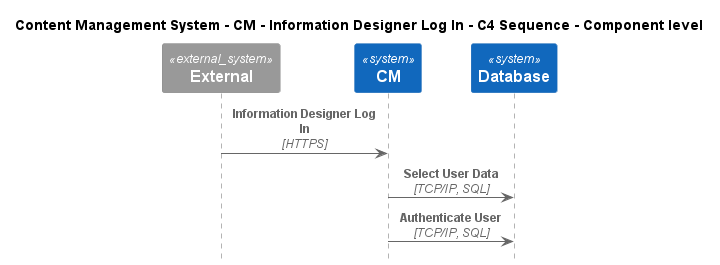

The diagram above was rendered by PlantUML. Its source (embedded in the PNG):
@startuml
!include ..\..\..\..\..\.c4s\C4_Sequence.puml

title Content Management System - CM - Information Designer Log In - C4 Sequence - Component level

System_Ext(C4InterFlow.SoftwareSystems.ExternalSystem, "External", "")
System(ContentManagementSystem.SoftwareSystems.CM, "CM", "Content Management System is used to manage the process of creating, organizing, editing, and publishing digital content.")
System(ContentManagementSystem.SoftwareSystems.Database, "Database", "Stores user registration information, data, access logs, etc.")

Rel(C4InterFlow.SoftwareSystems.ExternalSystem, ContentManagementSystem.SoftwareSystems.CM, "Information Designer Log In", "HTTPS")
Rel(ContentManagementSystem.SoftwareSystems.CM, ContentManagementSystem.SoftwareSystems.Database, "Select User Data", "TCP/IP, SQL")
Rel(ContentManagementSystem.SoftwareSystems.CM, ContentManagementSystem.SoftwareSystems.Database, "Authenticate User", "TCP/IP, SQL")


@enduml